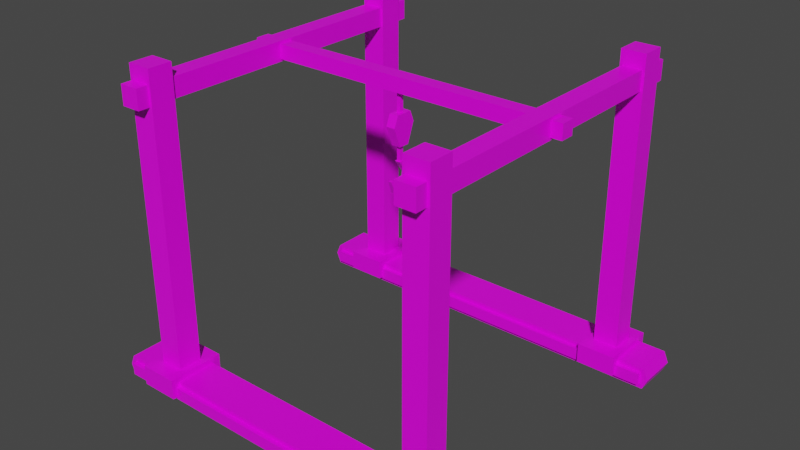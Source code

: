 # Source: gantry.blend  (saved by Blender 2.81.16; exported with 4.5.12 LTS)
import bpy
from mathutils import Matrix  # noqa: F401  (used for matrix-valued properties, if any)

bpy.ops.wm.read_factory_settings(use_empty=True)
scene = bpy.context.scene
scene.name = 'Scene'

# ---- collections
col_collection = bpy.data.collections.new('Collection'); scene.collection.children.link(col_collection)

# ---- images (referenced by path relative to the original .blend; pixels are not part of the script)
import os
ASSET_DIR = os.environ.get("B2B_ASSET_DIR", "")  # directory of the original .blend (textures are referenced by path, not embedded)
HERE = os.path.dirname(os.path.abspath(__file__))  # packed textures are extracted next to this script under _unpacked/

def load_image(name, relpath, width, height, colorspace="sRGB"):
    """Load a texture the original file referenced (path relative to the .blend, or extracted next to this script)."""
    p = next((c for c in (os.path.join(HERE, relpath), os.path.join(ASSET_DIR, relpath)) if relpath and os.path.exists(c)), "")
    if p:
        img = bpy.data.images.load(p, check_existing=True)
        img.name = name
    else:  # same state as the original file: an image datablock whose file is absent (Cycles renders it pink)
        img = bpy.data.images.new(name, width, height)
        img.source = "FILE"
        img.filepath = "//" + (relpath or name)
    img.colorspace_settings.name = colorspace
    return img
img_gantry_wireframe_png = load_image('gantry_wireframe.png', 'gantry_wireframe.png', 1024, 1024, 'sRGB')

# ---- materials (node trees are filled in below, after node groups)
mat_material = bpy.data.materials.new('Material')
mat_material.alpha_threshold = 0.0
mat_material.use_transparent_shadow = False
mat_material.line_color = (0.0, 0.0, 0.0, 1.0)

# ---- material node trees
mat_material.use_nodes = True; mat_material.node_tree.nodes.clear()
_N = mat_material.node_tree.nodes; _L = mat_material.node_tree.links
n0 = _N.new('ShaderNodeOutputMaterial'); n0.name = 'Material Output'; n0.location = (300, 300)
n1 = _N.new('ShaderNodeBsdfPrincipled'); n1.name = 'Principled BSDF'; n1.location = (10, 300)
n1.distribution = 'GGX'
n1.subsurface_method = 'BURLEY'
n1.inputs[2].default_value = 0.4
n1.inputs[3].default_value = 1.45
n1.inputs[27].default_value = (0.0, 0.0, 0.0, 1.0)
n1.inputs[28].default_value = 1.0
n2 = _N.new('ShaderNodeTexImage'); n2.name = 'Image Texture'; n2.location = (-280, 280)
n2.image = img_gantry_wireframe_png
_L.new(n1.outputs[0], n0.inputs[0])
_L.new(n2.outputs[0], n1.inputs[0])
n0.is_active_output = True

# ---- world
world_world = bpy.data.worlds.new('World'); scene.world = world_world
world_world.use_nodes = True; world_world.node_tree.nodes.clear()
_N = world_world.node_tree.nodes; _L = world_world.node_tree.links
n0 = _N.new('ShaderNodeOutputWorld'); n0.name = 'World Output'; n0.location = (300, 300)
n1 = _N.new('ShaderNodeBackground'); n1.name = 'Background'; n1.location = (10, 300)
n1.inputs[0].default_value = (0.05088, 0.05088, 0.05088, 1.0)
_L.new(n1.outputs[0], n0.inputs[0])
n0.is_active_output = True
world_world.color = (0.05088, 0.05088, 0.05088)
world_world.use_sun_shadow = False
world_world.sun_shadow_jitter_overblur = 0.0

# ---- meshes
me_supports = bpy.data.meshes.new('Supports')
me_supports.from_pydata([(1.12, -1.4, -2.48), (1.12, -1.4, -2.32), (1.12, 1.4, -2.48), (1.12, 1.4, -2.32), (1.28, -1.4, -2.48), (1.28, -1.4, -2.32), (1.28, 1.4, -2.48), (1.28, 1.4, -2.32)], [], [(0, 2, 6, 4), (3, 7, 6, 2), (7, 5, 4, 6), (5, 7, 3, 1), (1, 3, 2, 0), (5, 1, 0, 4)])
_uv = me_supports.uv_layers.new(name='UVMap')
_uv.uv.foreach_set('vector', [0.861, 0.01603, 0.861, 0.9824, 0.9028, 0.9824, 0.9028, 0.01603, 0.8058, 0.895, 0.7123, 0.895, 0.7123, 0.9885, 0.8058, 0.9885, 0.9445, 0.9824, 0.9445, 0.01603, 0.9028, 0.01603, 0.9028, 0.9824, 0.9445, 0.01603, 0.9445, 0.9824, 0.9863, 0.9824, 0.9863, 0.01603, 0.8193, 0.01603, 0.8193, 0.9824, 0.861, 0.9824, 0.861, 0.01603, 0.7123, 0.9893, 0.8058, 0.9893, 0.8058, 0.8958, 0.7123, 0.8958])
me_supports.materials.append(mat_material)
me_supports.use_remesh_preserve_volume = False
me_supports.use_remesh_preserve_attributes = False
me_supports.use_mirror_vertex_groups = False
me_supports.update()
me_columns = bpy.data.meshes.new('Columns')
me_columns.from_pydata([(1.1, 1.1, -5.96e-08), (1.1, 1.3, -5.96e-08), (1.1, 1.1, -2.6), (1.1, 1.3, -2.6), (1.3, 1.1, -5.96e-08), (1.3, 1.3, -5.96e-08), (1.3, 1.1, -2.6), (1.3, 1.3, -2.6), (1.04, 0.9615, -0.1837), (1.04, 1.438, -0.1837), (1.36, 0.9615, -0.1837), (1.36, 1.438, -0.1837), (1.36, 1.438, -0.01635), (1.36, 0.9615, -0.01635), (1.04, 0.9615, -0.01635), (1.04, 1.438, -0.01635)], [], [(0, 2, 6, 4), (3, 7, 6, 2), (7, 5, 4, 6), (5, 7, 3, 1), (1, 3, 2, 0), (5, 1, 0, 4), (9, 11, 10, 8), (15, 14, 13, 12), (11, 9, 15, 12), (9, 8, 14, 15), (8, 10, 13, 14), (10, 11, 12, 13)])
_uv = me_columns.uv_layers.new(name='UVMap')
_uv.uv.foreach_set('vector', [0.8613, 0.01564, 0.8613, 0.982, 0.9029, 0.982, 0.9029, 0.01564, 0.8059, 0.8953, 0.7122, 0.8953, 0.7122, 0.989, 0.8059, 0.989, 0.9445, 0.982, 0.9445, 0.01564, 0.9029, 0.01564, 0.9029, 0.982, 0.9445, 0.01564, 0.9445, 0.982, 0.9861, 0.982, 0.9861, 0.01564, 0.8197, 0.01564, 0.8197, 0.982, 0.8613, 0.982, 0.8613, 0.01564, 0.7119, 0.989, 0.8055, 0.989, 0.8055, 0.8953, 0.7119, 0.8953, 0.712, 0.8961, 0.8058, 0.8961, 0.8058, 0.9893, 0.712, 0.9893, 0.806, 0.8957, 0.806, 0.9889, 0.7123, 0.9889, 0.7123, 0.8957, 0.7119, 0.9892, 0.7119, 0.896, 0.8062, 0.896, 0.8062, 0.9892, 0.7126, 0.9888, 0.7126, 0.8957, 0.8069, 0.8957, 0.8069, 0.9888, 0.807, 0.8955, 0.807, 0.989, 0.7121, 0.989, 0.7121, 0.8955, 0.806, 0.8957, 0.806, 0.9888, 0.7117, 0.9888, 0.7117, 0.8957])
me_columns.materials.append(mat_material)
me_columns.use_remesh_preserve_volume = False
me_columns.use_remesh_preserve_attributes = False
me_columns.use_mirror_vertex_groups = False
me_columns.update()
me_pulley = bpy.data.meshes.new('Pulley')
me_pulley.from_pydata([(-0.03742, -0.04427, -0.4644), (-0.03742, -0.06945, -0.2162), (-0.03742, 0.04427, -0.4644), (-0.03742, 0.06945, -0.2162), (0.03742, -0.04427, -0.4644), (0.03742, -0.06945, -0.2162), (0.03742, 0.04427, -0.4644), (0.03742, 0.06945, -0.2162), (-0.03742, -0.1049, -0.3046), (-0.03742, 0.1049, -0.3046), (0.03742, 0.1049, -0.3046), (0.03742, -0.1049, -0.3046), (-0.01513, -0.01572, -0.2162), (-0.01513, 0.01572, -0.2162), (0.01513, -0.01572, -0.2162), (0.01513, 0.01572, -0.2162), (-0.01513, -0.01572, -0.0005262), (-0.01513, 0.01572, -0.0005262), (0.01513, -0.01572, -0.0005262), (0.01513, 0.01572, -0.0005262)], [], [(8, 1, 3, 9), (9, 3, 7, 10), (10, 7, 5, 11), (11, 5, 1, 8), (2, 6, 4, 0), (7, 3, 1, 5), (4, 11, 8, 0), (6, 10, 11, 4), (2, 9, 10, 6), (0, 8, 9, 2), (15, 14, 12, 13), (19, 17, 16, 18), (14, 15, 19, 18), (13, 12, 16, 17), (12, 14, 18, 16), (15, 13, 17, 19)])
_uv = me_pulley.uv_layers.new(name='UVMap')
_uv.uv.foreach_set('vector', [0.7518, 0.3219, 0.811, 0.342, 0.8085, 0.4269, 0.7591, 0.4349, 0.7591, 0.4349, 0.8085, 0.4269, 0.8098, 0.4728, 0.7621, 0.4669, 0.7621, 0.4669, 0.8098, 0.4728, 0.8053, 0.549, 0.7598, 0.5572, 0.7598, 0.5572, 0.8053, 0.549, 0.811, 0.5893, 0.7597, 0.5966, 0.6667, 0.3148, 0.6667, 0.2339, 0.7624, 0.2339, 0.7624, 0.3148, 0.6615, 0.2216, 0.6615, 0.1407, 0.8116, 0.1407, 0.8116, 0.2216, 0.6689, 0.5303, 0.7598, 0.5572, 0.7597, 0.5966, 0.6582, 0.5775, 0.6769, 0.4778, 0.7621, 0.4669, 0.7598, 0.5572, 0.6689, 0.5303, 0.6741, 0.4332, 0.7591, 0.4349, 0.7621, 0.4669, 0.6769, 0.4778, 0.6626, 0.3794, 0.7518, 0.3219, 0.7591, 0.4349, 0.6741, 0.4332, 0.008178, 0.968, 0.02406, 0.968, 0.02406, 0.9832, 0.008178, 0.9832, 0.04059, 0.9838, 0.0253, 0.9838, 0.0253, 0.968, 0.04059, 0.968, 0.2484, 0.9672, 0.2706, 0.9672, 0.2706, 0.1795, 0.2476, 0.1795, 0.2486, 0.9672, 0.2707, 0.9672, 0.2707, 0.1795, 0.2478, 0.1795, 0.2704, 0.9672, 0.2484, 0.9672, 0.2476, 0.1795, 0.2704, 0.1795, 0.2706, 0.9672, 0.2486, 0.9672, 0.2478, 0.1795, 0.2706, 0.1795])
me_pulley.materials.append(mat_material)
me_pulley.use_remesh_fix_poles = True
me_pulley.use_remesh_preserve_attributes = False
me_pulley.use_mirror_vertex_groups = False
me_pulley.update()
me_rail = bpy.data.meshes.new('Rail')
me_rail.from_pydata([(-1.369, -0.05868, 2.341), (-1.369, -0.05868, 2.459), (-1.369, 0.05868, 2.341), (-1.369, 0.05868, 2.459), (1.369, -0.05868, 2.341), (1.369, -0.05868, 2.459), (1.369, 0.05868, 2.341), (1.369, 0.05868, 2.459)], [], [(0, 1, 3, 2), (2, 3, 7, 6), (6, 7, 5, 4), (4, 5, 1, 0), (2, 6, 4, 0), (7, 3, 1, 5)])
_uv = me_rail.uv_layers.new(name='UVMap')
_uv.uv.foreach_set('vector', [0.8056, 0.8959, 0.8056, 0.9889, 0.7126, 0.9889, 0.7126, 0.8959, 0.8613, 0.01582, 0.9027, 0.01582, 0.9027, 0.9825, 0.8613, 0.9825, 0.7121, 0.9889, 0.7121, 0.8959, 0.8052, 0.8959, 0.8052, 0.9889, 0.9856, 0.9825, 0.9442, 0.9825, 0.9442, 0.01582, 0.9856, 0.01582, 0.8613, 0.01582, 0.8613, 0.9825, 0.8198, 0.9825, 0.8198, 0.01582, 0.9027, 0.9825, 0.9027, 0.01582, 0.9442, 0.01582, 0.9442, 0.9825])
me_rail.materials.append(mat_material)
me_rail.use_remesh_fix_poles = True
me_rail.use_remesh_preserve_attributes = False
me_rail.use_mirror_vertex_groups = False
me_rail.update()
me_cord = bpy.data.meshes.new('Cord')
me_cord.from_pydata([(-0.01513, -0.01572, -0.1236), (-0.01513, 0.01572, -0.1236), (0.01513, -0.01572, -0.1236), (0.01513, 0.01572, -0.1236), (-0.01513, -0.01572, -0.0004357), (-0.01513, 0.01572, -0.0004357), (0.01513, -0.01572, -0.0004357), (0.01513, 0.01572, -0.0004357)], [], [(3, 2, 0, 1), (7, 5, 4, 6), (2, 3, 7, 6), (1, 0, 4, 5), (0, 2, 6, 4), (3, 1, 5, 7)])
_uv = me_cord.uv_layers.new(name='UVMap')
_uv.uv.foreach_set('vector', [0.04706, 0.9915, 0.05183, 0.9915, 0.05183, 0.9961, 0.04706, 0.9961, 0.009144, 0.9956, 0.009144, 0.991, 0.01391, 0.991, 0.01391, 0.9956, 0.2476, 0.1797, 0.2705, 0.1797, 0.2705, 0.9672, 0.2484, 0.9672, 0.2476, 0.1797, 0.2705, 0.1797, 0.2705, 0.9672, 0.2484, 0.9672, 0.2705, 0.1797, 0.2476, 0.1797, 0.2484, 0.9672, 0.2705, 0.9672, 0.2705, 0.1797, 0.2476, 0.1797, 0.2484, 0.9672, 0.2705, 0.9672])
me_cord.materials.append(mat_material)
me_cord.use_remesh_fix_poles = True
me_cord.use_remesh_preserve_attributes = False
me_cord.use_mirror_vertex_groups = False
me_cord.update()
me_hook = bpy.data.meshes.new('Hook')
me_hook.from_pydata([(-0.0241, -0.03118, -0.0006427), (-0.0241, 0.02584, -0.0006427), (0.0241, -0.03118, -0.0006427), (0.0241, 0.02584, -0.0006427), (-0.02294, 0.04983, -0.109), (-0.02294, 0.1041, -0.1091), (0.02294, 0.04983, -0.109), (0.02294, 0.1041, -0.1091), (-0.02298, 0.03472, -0.1953), (-0.02298, 0.06029, -0.2433), (0.02298, 0.03472, -0.1953), (0.02298, 0.06029, -0.2433), (-0.0134, -0.08595, -0.132), (-0.0134, -0.1177, -0.1321), (0.0134, -0.08595, -0.132), (0.0134, -0.1177, -0.1321), (0.02665, -0.0436, -0.2014), (0.02665, -0.06983, -0.242), (-0.02665, -0.06983, -0.242), (-0.02665, -0.0436, -0.2014)], [], [(1, 0, 2, 3), (5, 7, 11, 9), (2, 0, 4, 6), (1, 3, 7, 5), (3, 2, 6, 7), (0, 1, 5, 4), (17, 16, 14, 15), (7, 6, 10, 11), (4, 5, 9, 8), (6, 4, 8, 10), (13, 15, 14, 12), (19, 18, 13, 12), (16, 19, 12, 14), (18, 17, 15, 13), (9, 11, 17, 18), (10, 8, 19, 16), (8, 9, 18, 19), (11, 10, 16, 17)])
_uv = me_hook.uv_layers.new(name='UVMap')
_uv.uv.foreach_set('vector', [0.06188, 0.9412, 0.0699, 0.9412, 0.0699, 0.948, 0.06188, 0.948, 0.7489, 0.7719, 0.7285, 0.7706, 0.7315, 0.7185, 0.7489, 0.7206, 0.6979, 0.8491, 0.6738, 0.8467, 0.6806, 0.7728, 0.7055, 0.7736, 0.7528, 0.8349, 0.7232, 0.8346, 0.7285, 0.7706, 0.7489, 0.7719, 0.7232, 0.8346, 0.6979, 0.8491, 0.7055, 0.7736, 0.7285, 0.7706, 0.7803, 0.8515, 0.7528, 0.8349, 0.7489, 0.7719, 0.7727, 0.7757, 0.7312, 0.6738, 0.7068, 0.6741, 0.7096, 0.6184, 0.7279, 0.6081, 0.7285, 0.7706, 0.7055, 0.7736, 0.7085, 0.7213, 0.7315, 0.7185, 0.7727, 0.7757, 0.7489, 0.7719, 0.7489, 0.7206, 0.7717, 0.7254, 0.7055, 0.7736, 0.6806, 0.7728, 0.6806, 0.7231, 0.7085, 0.7213, 0.07916, 0.9457, 0.07539, 0.9457, 0.07539, 0.9412, 0.07916, 0.9412, 0.7803, 0.6757, 0.7524, 0.6753, 0.7484, 0.6057, 0.7706, 0.6145, 0.7068, 0.6741, 0.6737, 0.6727, 0.6905, 0.616, 0.7096, 0.6184, 0.7524, 0.6753, 0.7312, 0.6738, 0.7279, 0.6081, 0.7484, 0.6057, 0.7489, 0.7206, 0.7315, 0.7185, 0.7312, 0.6738, 0.7524, 0.6753, 0.7085, 0.7213, 0.6806, 0.7231, 0.6737, 0.6727, 0.7068, 0.6741, 0.7717, 0.7254, 0.7489, 0.7206, 0.7524, 0.6753, 0.7803, 0.6757, 0.7315, 0.7185, 0.7085, 0.7213, 0.7068, 0.6741, 0.7312, 0.6738])
me_hook.materials.append(mat_material)
me_hook.use_remesh_fix_poles = True
me_hook.use_remesh_preserve_attributes = False
me_hook.use_mirror_vertex_groups = False
me_hook.update()
me_base = bpy.data.meshes.new('Base')
me_base.from_pydata([(-1.56, 1.0, -0.1), (-1.56, 1.0, 9.313e-08), (-1.56, 1.4, -0.1), (-1.56, 1.4, 9.313e-08), (1.56, 1.0, -0.1), (1.56, 1.0, 9.313e-08), (1.56, 1.4, -0.1), (1.56, 1.4, 9.313e-08)], [], [(0, 2, 6, 4), (3, 7, 6, 2), (7, 5, 4, 6), (5, 7, 3, 1), (1, 3, 2, 0), (5, 1, 0, 4)])
_uv = me_base.uv_layers.new(name='UVMap')
_uv.uv.foreach_set('vector', [0.3061, 0.08348, 0.3061, 0.02787, 0.0107, 0.02787, 0.0107, 0.08348, 0.3061, 0.01397, 0.0107, 0.01397, 0.0107, 0.02787, 0.3061, 0.02787, 0.08075, 0.9013, 0.02013, 0.9013, 0.02013, 0.9164, 0.08075, 0.9164, 0.0107, 0.09738, 0.0107, 0.153, 0.3061, 0.153, 0.3061, 0.09738, 0.01979, 0.9619, 0.01979, 0.9013, 0.004636, 0.9013, 0.004636, 0.9619, 0.0107, 0.09738, 0.3061, 0.09738, 0.3061, 0.08348, 0.0107, 0.08348])
me_base.materials.append(mat_material)
me_base.use_remesh_preserve_volume = False
me_base.use_remesh_preserve_attributes = False
me_base.use_mirror_vertex_groups = False
me_base.update()
me_track = bpy.data.meshes.new('Track')
me_track.from_pydata([(1.589, 1.366, 0.0397), (1.589, 1.366, -0.1397), (1.589, 1.034, 0.0397), (1.589, 1.034, -0.1397), (-1.589, 1.366, 0.0397), (-1.589, 1.366, -0.1397), (-1.589, 1.034, 0.0397), (-1.589, 1.034, -0.1397), (1.629, 1.365, -0.05), (1.629, 1.035, -0.05), (-1.629, 1.035, -0.05), (-1.629, 1.365, -0.05)], [], [(2, 0, 4, 6), (8, 9, 3, 1), (10, 11, 5, 7), (9, 10, 7, 3), (7, 5, 1, 3), (11, 8, 1, 5), (4, 0, 8, 11), (2, 6, 10, 9), (6, 4, 11, 10), (0, 2, 9, 8)])
_uv = me_track.uv_layers.new(name='UVMap')
_uv.uv.foreach_set('vector', [0.478, 1.245, 0.3261, 1.245, 0.3261, -0.2421, 0.478, -0.2421, 0.3263, 1.291, 0.4778, 1.291, 0.478, 1.245, 0.3261, 1.245, 0.4778, -0.2884, 0.3263, -0.2884, 0.3261, -0.2422, 0.478, -0.2422, 0.6157, 1.269, 0.6157, -0.2606, 0.5778, -0.2418, 0.5778, 1.25, 0.478, -0.2422, 0.3261, -0.2422, 0.3261, 1.245, 0.478, 1.245, 0.539, -0.2606, 0.539, 1.269, 0.5768, 1.25, 0.5768, -0.2418, 0.5011, -0.2418, 0.5011, 1.25, 0.539, 1.269, 0.539, -0.2606, 0.6535, 1.25, 0.6535, -0.2418, 0.6157, -0.2606, 0.6157, 1.269, 0.478, -0.2421, 0.3261, -0.2421, 0.3263, -0.2884, 0.4778, -0.2884, 0.3261, 1.245, 0.478, 1.245, 0.4778, 1.291, 0.3263, 1.291])
me_track.materials.append(mat_material)
me_track.use_remesh_preserve_volume = False
me_track.use_remesh_preserve_attributes = False
me_track.use_mirror_vertex_groups = False
me_track.update()

# ---- objects
ob_supports = bpy.data.objects.new('Supports', me_supports)
ob_columns = bpy.data.objects.new('Columns', me_columns)
ob_pulley = bpy.data.objects.new('Pulley', me_pulley)
ob_rail = bpy.data.objects.new('Rail', me_rail)
ob_cord = bpy.data.objects.new('Cord', me_cord)
ob_hook = bpy.data.objects.new('Hook', me_hook)
ob_base = bpy.data.objects.new('Base', me_base)
ob_track = bpy.data.objects.new('Track', me_track)
ob_gantry = bpy.data.objects.new('Gantry', None)

# ---- transforms, parenting, visibility, modifiers, constraints
ob_supports.parent = ob_columns
ob_supports.matrix_parent_inverse = Matrix(((1.0, -2.978e-23, 1.875e-24, 0.0), (-2.978e-23, -1.0, -1.51e-07, 0.0), (1.875e-24, 1.51e-07, -1.0, -0.0), (-0.0, 0.0, 0.0, 1.0)))
ob_supports.location = (0.0, 0.0, 0.0)
ob_supports.rotation_euler = (-3.142, -1.875e-24, -2.978e-23)
ob_supports.lock_rotations_4d = False
ob_supports.empty_display_type = 'ARROWS'
ob_supports.lineart.crease_threshold = 0.0
_m = ob_supports.modifiers.new('Mirror', 'MIRROR')
ob_columns.parent = ob_base
ob_columns.matrix_parent_inverse = Matrix(((1.0, -2.978e-23, -1.654e-24, -0.0), (-2.978e-23, -1.0, -3.258e-07, -0.0), (5.404e-24, 3.258e-07, -1.0, -0.0), (-0.0, -0.0, 0.0, 1.0)))
ob_columns.location = (0.0, 0.0, 0.0)
ob_columns.rotation_euler = (-3.142, -1.875e-24, -2.978e-23)
ob_columns.lock_rotations_4d = False
ob_columns.empty_display_type = 'ARROWS'
ob_columns.lineart.crease_threshold = 0.0
_m = ob_columns.modifiers.new('Mirror', 'MIRROR')
_m.use_axis = (False, True, False)
_m = ob_columns.modifiers.new('Mirror.001', 'MIRROR')
ob_pulley.parent = ob_rail
ob_pulley.matrix_parent_inverse = Matrix(((1.0, -2.978e-23, 1.875e-24, 0.0001497), (2.978e-23, 1.0, 8.742e-08, -1.192e-05), (-1.875e-24, -8.742e-08, 1.0, 0.0001051), (0.0, -0.0, -0.0, 1.0)))
ob_pulley.location = (-8.447e-24, -2.092e-07, 2.393)
ob_pulley.lineart.crease_threshold = 0.0
ob_rail.parent = ob_supports
ob_rail.matrix_parent_inverse = Matrix(((1.0, -2.978e-23, 1.875e-24, 0.0), (-2.978e-23, -1.0, -1.51e-07, 0.0), (1.875e-24, 1.51e-07, -1.0, -0.0), (-0.0, 0.0, 0.0, 1.0)))
ob_rail.location = (-0.0001497, 1.192e-05, -0.0001051)
ob_rail.lineart.crease_threshold = 0.0
ob_cord.parent = ob_pulley
ob_cord.matrix_parent_inverse = Matrix(((1.0, -2.978e-23, 1.875e-24, 3.96e-24), (2.978e-23, 1.0, 8.742e-08, -0.0), (-1.875e-24, -8.742e-08, 1.0, -2.393), (0.0, -0.0, -0.0, 1.0)))
ob_cord.location = (-6.809e-24, -1.687e-07, 1.929)
ob_cord.lineart.crease_threshold = 0.0
ob_hook.parent = ob_cord
ob_hook.matrix_parent_inverse = Matrix(((1.0, -2.978e-23, 1.875e-24, 3.192e-24), (2.978e-23, 1.0, 8.742e-08, -0.0), (-1.875e-24, -8.742e-08, 1.0, -1.929), (0.0, -0.0, -0.0, 1.0)))
ob_hook.location = (-6.375e-24, -1.579e-07, 1.806)
ob_hook.lineart.crease_threshold = 0.0
ob_base.parent = ob_gantry
ob_base.matrix_parent_inverse = Matrix(((1.0, 2.22e-16, -2.22e-16, -0.0), (2.22e-16, 7.55e-08, 1.0, -0.0), (2.22e-16, -1.0, 7.55e-08, -0.0), (-0.0, -0.0, -0.0, 1.0)))
ob_base.location = (0.0, 0.0, 0.0)
ob_base.rotation_euler = (3.142, -1.875e-24, -2.978e-23)
ob_base.lock_rotations_4d = False
ob_base.empty_display_type = 'ARROWS'
ob_base.lineart.crease_threshold = 0.0
_m = ob_base.modifiers.new('Mirror', 'MIRROR')
_m.use_axis = (False, True, False)
ob_track.parent = ob_base
ob_track.matrix_parent_inverse = Matrix(((1.0, -2.978e-23, -1.654e-24, -0.0), (-2.978e-23, -1.0, -3.258e-07, -0.0), (5.404e-24, 3.258e-07, -1.0, -0.0), (-0.0, -0.0, 0.0, 1.0)))
ob_track.location = (0.0, 0.0, 0.0)
ob_track.rotation_euler = (-3.142, -1.875e-24, -2.978e-23)
ob_track.lock_rotations_4d = False
ob_track.empty_display_type = 'ARROWS'
ob_track.lineart.crease_threshold = 0.0
_m = ob_track.modifiers.new('Mirror', 'MIRROR')
_m.use_axis = (False, True, False)
ob_gantry.location = (0.0, 0.0, 0.0)
ob_gantry.rotation_euler = (1.571, 2.22e-16, 2.22e-16)
ob_gantry.scale = (0.7338, 0.7338, 0.7338)
ob_gantry.lineart.crease_threshold = 0.0

# ---- collection membership
col_collection.objects.link(ob_supports)
col_collection.objects.link(ob_columns)
col_collection.objects.link(ob_pulley)
col_collection.objects.link(ob_rail)
col_collection.objects.link(ob_cord)
col_collection.objects.link(ob_hook)
col_collection.objects.link(ob_base)
col_collection.objects.link(ob_track)
col_collection.objects.link(ob_gantry)

# ---- scene / render settings (as saved in the file)
scene.frame_start = 1; scene.frame_end = 250; scene.frame_set(16)
scene.render.engine = 'BLENDER_EEVEE_NEXT'
scene.cycles.use_denoising = False
scene.cycles.samples = 128
scene.cycles.sampling_pattern = 'TABULATED_SOBOL'
scene.cycles.use_adaptive_sampling = False
scene.cycles.use_light_tree = False
scene.view_settings.view_transform = 'Filmic'
bpy.context.view_layer.update()

# ---- added for rendering (the .blend has no active camera and no usable light): camera, sun
cam_auto = bpy.data.cameras.new('AutoCamera')
cam_auto.lens = 50.0
cam_auto.sensor_width = 36.0
cam_auto.clip_end = 1000.0
ob_auto_camera = bpy.data.objects.new('AutoCamera', cam_auto)
scene.collection.objects.link(ob_auto_camera)
ob_auto_camera.location = (3.45194, -4.14233, 3.70087)
ob_auto_camera.rotation_euler = (1.09748, -7.21219e-08, 0.694738)
scene.camera = ob_auto_camera
light_auto_sun = bpy.data.lights.new('AutoSun', 'SUN')
light_auto_sun.energy = 3.0
light_auto_sun.angle = 0.0523599
ob_auto_sun = bpy.data.objects.new('AutoSun', light_auto_sun)
scene.collection.objects.link(ob_auto_sun)
ob_auto_sun.rotation_euler = (0.872665, 0.174533, 0.523599)
bpy.context.view_layer.update()

